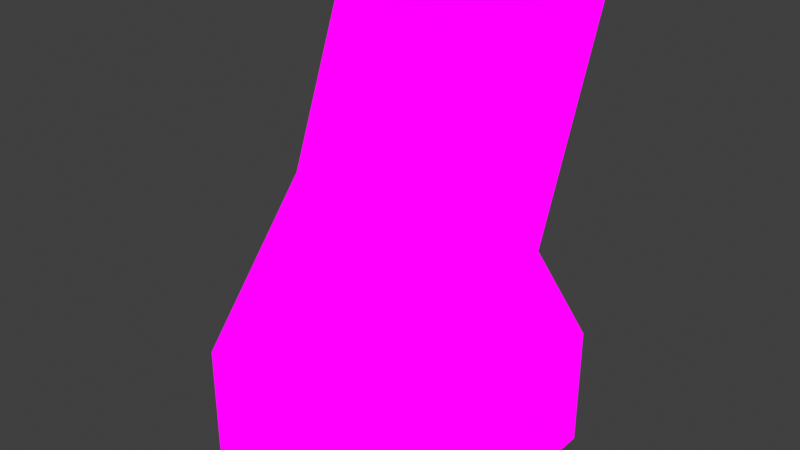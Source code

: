# Source: scienceComp.blend  (saved by Blender 2.82.7; exported with 4.5.12 LTS)
import bpy
from mathutils import Matrix  # noqa: F401  (used for matrix-valued properties, if any)

bpy.ops.wm.read_factory_settings(use_empty=True)
scene = bpy.context.scene
scene.name = 'Scene'

# ---- collections
col_collection = bpy.data.collections.new('Collection'); scene.collection.children.link(col_collection)

# ---- images (referenced by path relative to the original .blend; pixels are not part of the script)
import os
ASSET_DIR = os.environ.get("B2B_ASSET_DIR", "")  # directory of the original .blend (textures are referenced by path, not embedded)
HERE = os.path.dirname(os.path.abspath(__file__))  # packed textures are extracted next to this script under _unpacked/

def load_image(name, relpath, width, height, colorspace="sRGB"):
    """Load a texture the original file referenced (path relative to the .blend, or extracted next to this script)."""
    p = next((c for c in (os.path.join(HERE, relpath), os.path.join(ASSET_DIR, relpath)) if relpath and os.path.exists(c)), "")
    if p:
        img = bpy.data.images.load(p, check_existing=True)
        img.name = name
    else:  # same state as the original file: an image datablock whose file is absent (Cycles renders it pink)
        img = bpy.data.images.new(name, width, height)
        img.source = "FILE"
        img.filepath = "//" + (relpath or name)
    img.colorspace_settings.name = colorspace
    return img
img_officesciencecomputer_png = load_image('OfficeScienceComputer.png', 'OfficeScienceComputer.png', 1024, 1024, 'sRGB')

# ---- materials (node trees are filled in below, after node groups)
mat_officesciencecomputer = bpy.data.materials.new('OfficeScienceComputer')
mat_officesciencecomputer.alpha_threshold = 0.0
mat_officesciencecomputer.use_transparent_shadow = False
mat_officesciencecomputer.line_color = (0.0, 0.0, 0.0, 1.0)

# ---- material node trees
mat_officesciencecomputer.use_nodes = True; mat_officesciencecomputer.node_tree.nodes.clear()
_N = mat_officesciencecomputer.node_tree.nodes; _L = mat_officesciencecomputer.node_tree.links
n0 = _N.new('ShaderNodeOutputMaterial'); n0.name = 'Material Output'; n0.location = (400, 0)
n1 = _N.new('ShaderNodeLightPath'); n1.name = 'Light Path'; n1.location = (0, 250)
n2 = _N.new('ShaderNodeBsdfTransparent'); n2.name = 'Transparent BSDF'; n2.location = (-200, -100)
n3 = _N.new('ShaderNodeEmission'); n3.name = 'Emission'; n3.location = (-200, -200)
n4 = _N.new('ShaderNodeMixShader'); n4.name = 'Mix Shader'; n4.location = (200, 0)
n5 = _N.new('ShaderNodeMixShader'); n5.name = 'Mix Shader.001'; n5.location = (0, -100)
n6 = _N.new('ShaderNodeTexImage'); n6.name = 'Image Texture'; n6.location = (-500, 100)
n6.image = img_officesciencecomputer_png
n6.interpolation = 'Closest'
_L.new(n6.outputs[0], n3.inputs[0])
_L.new(n6.outputs[1], n5.inputs[0])
_L.new(n2.outputs[0], n5.inputs[1])
_L.new(n2.outputs[0], n4.inputs[1])
_L.new(n3.outputs[0], n5.inputs[2])
_L.new(n5.outputs[0], n4.inputs[2])
_L.new(n1.outputs[0], n4.inputs[0])
_L.new(n4.outputs[0], n0.inputs[0])
n0.is_active_output = True

# ---- world
world_world = bpy.data.worlds.new('World'); scene.world = world_world
world_world.use_nodes = True; world_world.node_tree.nodes.clear()
_N = world_world.node_tree.nodes; _L = world_world.node_tree.links
n0 = _N.new('ShaderNodeOutputWorld'); n0.name = 'World Output'; n0.location = (300, 300)
n1 = _N.new('ShaderNodeBackground'); n1.name = 'Background'; n1.location = (10, 300)
n1.inputs[0].default_value = (0.05088, 0.05088, 0.05088, 1.0)
_L.new(n1.outputs[0], n0.inputs[0])
n0.is_active_output = True
world_world.color = (0.05088, 0.05088, 0.05088)
world_world.use_sun_shadow = False
world_world.sun_shadow_jitter_overblur = 0.0

# ---- meshes
me_cube = bpy.data.meshes.new('Cube')
me_cube.from_pydata([(-0.25, 0.1595, 0.7392), (1.788e-06, 0.0697, 0.5059), (-0.25, 0.0697, 0.5059), (0.0, 0.2493, 0.9726), (8.941e-07, 0.1595, 0.7392), (0.25, 0.0697, 0.5059), (-0.25, 0.2518, 2.682e-06), (-0.25, 0.1745, 1.001), (-0.25, 0.2493, 0.9726), (-0.25, 0.2518, 0.25), (-0.25, 0.2119, 0.987), (0.25, 0.2518, 0.25), (2.682e-06, 0.2518, 0.25), (-0.25, 0.1595, 0.7392), (-0.25, 0.1221, 0.7536), (0.25, 0.1595, 0.7392), (3.576e-06, 0.2518, 3.576e-06), (-0.25, 0.03231, 0.5203), (-0.25, -0.2482, 0.25), (-0.25, 0.08471, 0.768), (-0.25, -0.2482, 8.941e-07), (-0.25, 0.001758, 0.25), (-0.25, 0.2518, 0.25), (0.25, 0.2518, 4.47e-06), (0.25, 0.2493, 0.9726), (0.25, 0.1745, 1.001), (-0.25, 0.001759, 1.788e-06), (-0.25, 0.2518, 2.682e-06), (0.25, 0.08471, 0.768), (0.25, 0.2119, 0.9869), (0.25, 0.0697, 0.5059), (0.25, -0.005072, 0.5347), (0.25, 0.1595, 0.7392), (0.25, 0.1221, 0.7536), (0.25, 0.2518, 0.25), (0.25, 0.2518, -2.682e-06), (0.25, 0.001757, -1.788e-06), (0.25, 0.03231, 0.5203), (0.25, 0.1745, 1.001), (-0.25, 0.1745, 1.001), (3.576e-06, 0.1745, 1.001), (0.25, 0.08471, 0.768), (0.25, 0.001757, 0.25), (1.788e-06, -0.005072, 0.5347), (0.25, -0.005073, 0.5347), (-0.25, -0.005072, 0.5347), (2.682e-06, 0.08471, 0.768), (0.25, -0.2482, 0.25), (0.25, 0.001757, -8.941e-07), (0.25, -0.2482, -8.941e-07), (-0.25, -0.2482, 0.25), (-0.25, 0.08471, 0.768), (8.941e-07, -0.2482, 0.25), (0.0, -0.2482, 0.0), (-0.25, -0.2482, 8.941e-07), (0.25, 0.2493, 0.9726), (0.25, 0.2493, 0.9726), (-0.25, 0.1745, 1.001), (-1.788e-06, 0.1745, 1.001), (-8.941e-07, 0.2119, 0.987), (8.941e-07, -0.2482, -8.941e-07), (-0.25, 0.2119, 0.987), (0.25, 0.1745, 1.001), (0.25, 0.2119, 0.987), (0.0, 0.2493, 0.9726), (-0.25, 0.2493, 0.9726), (-0.25, 0.001755, -8.941e-07), (-0.25, -0.2482, -8.941e-07), (0.25, 0.2518, -8.941e-07), (-8.941e-07, 0.2518, -8.941e-07), (0.25, -0.2482, -8.941e-07), (-0.25, 0.2518, -8.941e-07), (0.0, 0.001756, -8.941e-07), (1.341e-06, -0.1267, 0.3923), (0.25, -0.1267, 0.3923), (-0.25, -0.1267, 0.3923)], [], [(4, 0, 65, 3), (15, 4, 3, 55), (1, 2, 0, 4), (5, 1, 4, 15), (12, 9, 2, 1), (11, 12, 1, 5), (16, 6, 9, 12), (23, 16, 12, 11), (14, 19, 7, 10), (13, 14, 10, 8), (17, 45, 19, 14), (2, 17, 14, 13), (21, 18, 45, 17), (22, 21, 17, 2), (26, 20, 18, 21), (27, 26, 21, 22), (33, 32, 24, 29), (28, 33, 29, 25), (37, 30, 32, 33), (31, 37, 33, 28), (42, 34, 30, 37), (47, 42, 37, 31), (36, 35, 34, 42), (70, 36, 42, 47), (46, 41, 38, 40), (51, 46, 40, 39), (43, 44, 41, 46), (45, 43, 46, 51), (73, 74, 44, 43), (75, 73, 43, 45), (53, 49, 47, 52), (54, 53, 52, 50), (57, 58, 59, 61), (58, 62, 63, 59), (61, 59, 64, 65), (59, 63, 56, 64), (66, 72, 60, 67), (72, 48, 70, 60), (69, 68, 48, 72), (71, 69, 72, 66), (50, 52, 73, 75), (52, 47, 74, 73)])
_uv = me_cube.uv_layers.new(name='UVMap')
_uv.uv.foreach_set('vector', [0.3904, 0.9169, 0.4551, 0.9169, 0.4551, 0.9997, 0.3904, 0.9997, 0.3254, 0.9169, 0.39, 0.9169, 0.39, 0.9997, 0.3254, 0.9997, 0.3904, 0.8336, 0.4551, 0.8336, 0.4551, 0.9164, 0.3904, 0.9164, 0.3254, 0.8336, 0.39, 0.8336, 0.39, 0.9164, 0.3254, 0.9164, 0.3904, 0.7503, 0.4551, 0.7503, 0.4551, 0.8331, 0.3904, 0.8331, 0.3254, 0.7503, 0.39, 0.7503, 0.39, 0.8331, 0.3254, 0.8331, 0.3904, 0.6669, 0.4551, 0.6669, 0.4551, 0.7497, 0.3904, 0.7497, 0.3254, 0.6669, 0.39, 0.6669, 0.39, 0.7497, 0.3254, 0.7497, 0.06524, 0.9169, 0.1299, 0.9169, 0.1299, 0.9997, 0.06524, 0.9997, 0.0002033, 0.9169, 0.06484, 0.9169, 0.06484, 0.9997, 0.0002033, 0.9997, 0.06524, 0.8336, 0.1299, 0.8336, 0.1299, 0.9164, 0.06524, 0.9164, 0.0002033, 0.8336, 0.06484, 0.8336, 0.06484, 0.9164, 0.0002033, 0.9164, 0.06524, 0.7503, 0.1299, 0.7503, 0.1299, 0.8331, 0.06524, 0.8331, 0.0002033, 0.7503, 0.06484, 0.7503, 0.06484, 0.8331, 0.0002033, 0.8331, 0.06524, 0.6669, 0.1299, 0.6669, 0.1299, 0.7497, 0.06524, 0.7497, 0.0002033, 0.6669, 0.06484, 0.6669, 0.06484, 0.7497, 0.0002033, 0.7497, 0.06524, 0.9169, 0.1299, 0.9169, 0.1299, 0.9997, 0.06524, 0.9997, 0.0002033, 0.9169, 0.06484, 0.9169, 0.06484, 0.9997, 0.0002033, 0.9997, 0.06524, 0.8336, 0.1299, 0.8336, 0.1299, 0.9164, 0.06524, 0.9164, 0.0002033, 0.8336, 0.06484, 0.8336, 0.06484, 0.9164, 0.0002033, 0.9164, 0.06524, 0.7503, 0.1299, 0.7503, 0.1299, 0.8331, 0.06524, 0.8331, 0.0002033, 0.7503, 0.06484, 0.7503, 0.06484, 0.8331, 0.0002033, 0.8331, 0.06524, 0.6669, 0.1299, 0.6669, 0.1299, 0.7497, 0.06524, 0.7497, 0.0002033, 0.6669, 0.06484, 0.6669, 0.06484, 0.7497, 0.0002033, 0.7497, 0.1953, 0.9169, 0.26, 0.9169, 0.26, 0.9997, 0.1953, 0.9997, 0.1303, 0.9169, 0.1949, 0.9169, 0.1949, 0.9997, 0.1303, 0.9997, 0.1953, 0.8336, 0.26, 0.8336, 0.26, 0.9164, 0.1953, 0.9164, 0.1303, 0.8336, 0.1949, 0.8336, 0.1949, 0.9164, 0.1303, 0.9164, 0.1951, 0.7917, 0.26, 0.7917, 0.26, 0.8331, 0.1953, 0.8331, 0.1303, 0.7917, 0.1951, 0.7917, 0.1949, 0.8331, 0.1303, 0.8331, 0.1953, 0.6669, 0.26, 0.6669, 0.26, 0.7497, 0.1953, 0.7497, 0.1303, 0.6669, 0.1949, 0.6669, 0.1949, 0.7497, 0.1303, 0.7497, 0.3254, 0.8336, 0.39, 0.8336, 0.39, 0.9164, 0.3254, 0.9164, 0.3904, 0.8336, 0.4551, 0.8336, 0.4551, 0.9164, 0.3904, 0.9164, 0.3254, 0.9169, 0.39, 0.9169, 0.39, 0.9997, 0.3254, 0.9997, 0.3904, 0.9169, 0.4551, 0.9169, 0.4551, 0.9997, 0.3904, 0.9997, 0.2604, 0.7503, 0.325, 0.7503, 0.325, 0.8331, 0.2604, 0.8331, 0.4555, 0.7503, 0.5201, 0.7503, 0.5201, 0.8331, 0.4555, 0.8331, 0.4555, 0.7503, 0.5201, 0.7503, 0.5201, 0.8331, 0.4555, 0.8331, 0.2604, 0.7503, 0.325, 0.7503, 0.325, 0.8331, 0.2604, 0.8331, 0.1303, 0.7503, 0.1949, 0.7503, 0.1951, 0.7917, 0.1303, 0.7917, 0.1953, 0.7503, 0.26, 0.7503, 0.26, 0.7917, 0.1951, 0.7917])
me_cube.materials.append(mat_officesciencecomputer)
me_cube.use_remesh_preserve_volume = False
me_cube.use_remesh_preserve_attributes = False
me_cube.use_mirror_vertex_groups = False
me_cube.update()

# ---- objects
ob_vestatablei = bpy.data.objects.new('vestaTableI', me_cube)

# ---- transforms, parenting, visibility, modifiers, constraints
ob_vestatablei.location = (0.0, 0.0, 0.0)
ob_vestatablei.lock_rotations_4d = False
ob_vestatablei.empty_display_type = 'ARROWS'
ob_vestatablei.lineart.crease_threshold = 0.0

# ---- collection membership
col_collection.objects.link(ob_vestatablei)

# ---- scene / render settings (as saved in the file)
scene.frame_start = 1; scene.frame_end = 250; scene.frame_set(1)
scene.render.engine = 'BLENDER_EEVEE_NEXT'
scene.cycles.use_denoising = False
scene.cycles.samples = 128
scene.cycles.sampling_pattern = 'TABULATED_SOBOL'
scene.cycles.use_adaptive_sampling = False
scene.cycles.use_light_tree = False
scene.eevee.taa_samples = 1
scene.eevee.use_taa_reprojection = False
scene.view_settings.view_transform = 'Standard'
bpy.context.view_layer.update()

# ---- added for rendering (the .blend has no active camera): camera
cam_auto = bpy.data.cameras.new('AutoCamera')
cam_auto.lens = 50.0
cam_auto.sensor_width = 36.0
cam_auto.clip_end = 1000.0
ob_auto_camera = bpy.data.objects.new('AutoCamera', cam_auto)
scene.collection.objects.link(ob_auto_camera)
ob_auto_camera.location = (1.13418, -1.35926, 1.40801)
ob_auto_camera.rotation_euler = (1.09748, -7.21219e-08, 0.694738)
scene.camera = ob_auto_camera
bpy.context.view_layer.update()
